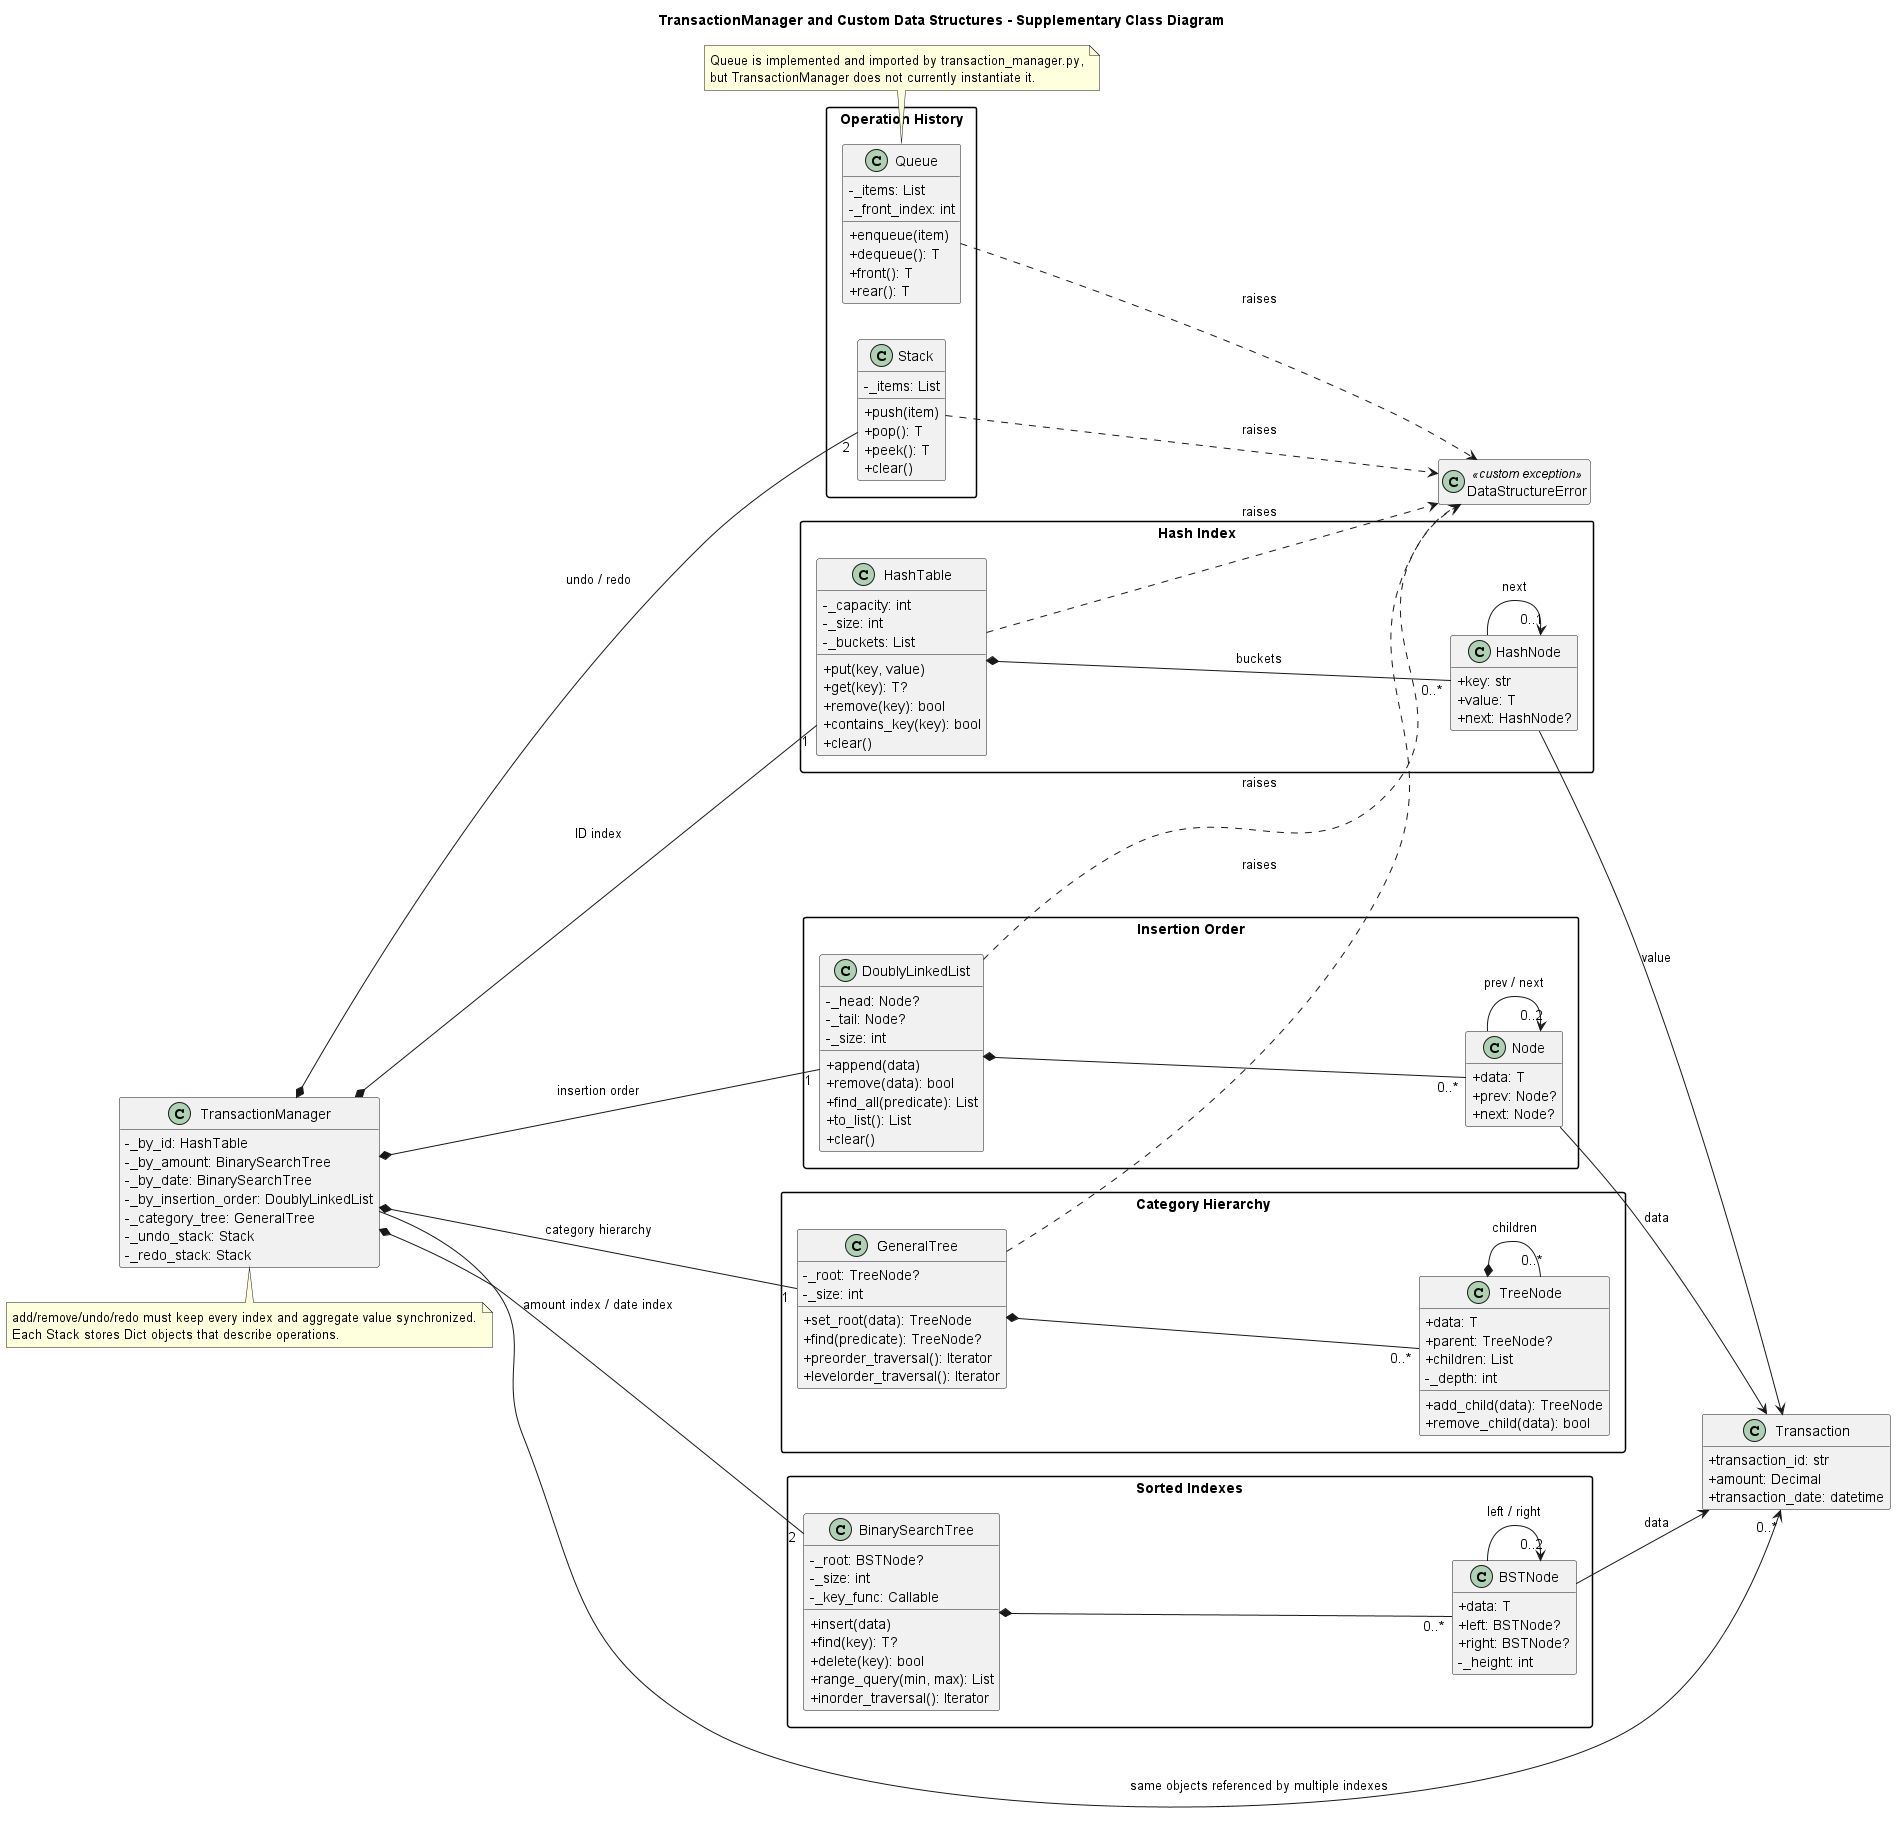

The diagram above was rendered by PlantUML. Its source (embedded in the PNG):
@startuml
title TransactionManager and Custom Data Structures - Supplementary Class Diagram

left to right direction
skinparam packageStyle rectangle
skinparam classAttributeIconSize 0
skinparam shadowing false
hide empty members

class TransactionManager {
  - _by_id: HashTable
  - _by_amount: BinarySearchTree
  - _by_date: BinarySearchTree
  - _by_insertion_order: DoublyLinkedList
  - _category_tree: GeneralTree
  - _undo_stack: Stack
  - _redo_stack: Stack
}

class Transaction {
  + transaction_id: str
  + amount: Decimal
  + transaction_date: datetime
}

class DataStructureError <<custom exception>>

package "Hash Index" {
  class HashTable {
    - _capacity: int
    - _size: int
    - _buckets: List
    + put(key, value)
    + get(key): T?
    + remove(key): bool
    + contains_key(key): bool
    + clear()
  }

  class HashNode {
    + key: str
    + value: T
    + next: HashNode?
  }
}

package "Sorted Indexes" {
  class BinarySearchTree {
    - _root: BSTNode?
    - _size: int
    - _key_func: Callable
    + insert(data)
    + find(key): T?
    + delete(key): bool
    + range_query(min, max): List
    + inorder_traversal(): Iterator
  }

  class BSTNode {
    + data: T
    + left: BSTNode?
    + right: BSTNode?
    - _height: int
  }
}

package "Insertion Order" {
  class DoublyLinkedList {
    - _head: Node?
    - _tail: Node?
    - _size: int
    + append(data)
    + remove(data): bool
    + find_all(predicate): List
    + to_list(): List
    + clear()
  }

  class Node {
    + data: T
    + prev: Node?
    + next: Node?
  }
}

package "Operation History" {
  class Stack {
    - _items: List
    + push(item)
    + pop(): T
    + peek(): T
    + clear()
  }

  class Queue {
    - _items: List
    - _front_index: int
    + enqueue(item)
    + dequeue(): T
    + front(): T
    + rear(): T
  }
}

package "Category Hierarchy" {
  class GeneralTree {
    - _root: TreeNode?
    - _size: int
    + set_root(data): TreeNode
    + find(predicate): TreeNode?
    + preorder_traversal(): Iterator
    + levelorder_traversal(): Iterator
  }

  class TreeNode {
    + data: T
    + parent: TreeNode?
    + children: List
    - _depth: int
    + add_child(data): TreeNode
    + remove_child(data): bool
  }
}

TransactionManager *-- "1" HashTable : ID index
TransactionManager *-- "2" BinarySearchTree : amount index / date index
TransactionManager *-- "1" DoublyLinkedList : insertion order
TransactionManager *-- "2" Stack : undo / redo
TransactionManager *-- "1" GeneralTree : category hierarchy
TransactionManager --> "0..*" Transaction : same objects referenced by multiple indexes

HashTable *-- "0..*" HashNode : buckets
HashNode --> "0..1" HashNode : next
HashNode --> Transaction : value

BinarySearchTree *-- "0..*" BSTNode
BSTNode --> "0..2" BSTNode : left / right
BSTNode --> Transaction : data

DoublyLinkedList *-- "0..*" Node
Node --> "0..2" Node : prev / next
Node --> Transaction : data

GeneralTree *-- "0..*" TreeNode
TreeNode *-- "0..*" TreeNode : children

HashTable ..> DataStructureError : raises
DoublyLinkedList ..> DataStructureError : raises
Stack ..> DataStructureError : raises
Queue ..> DataStructureError : raises
GeneralTree ..> DataStructureError : raises

note bottom of Queue
  Queue is implemented and imported by transaction_manager.py,
  but TransactionManager does not currently instantiate it.
end note

note bottom of TransactionManager
  add/remove/undo/redo must keep every index and aggregate value synchronized.
  Each Stack stores Dict objects that describe operations.
end note

@enduml